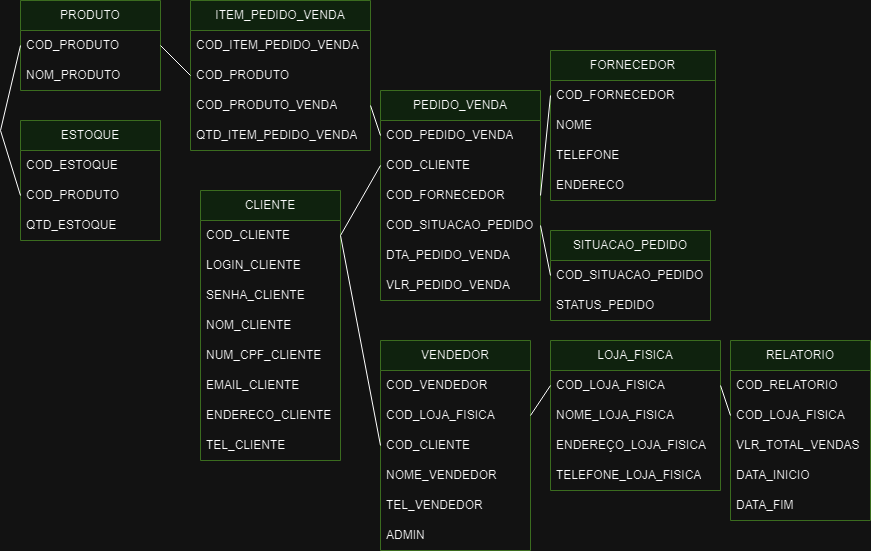

The diagram above was exported from draw.io. Its source (the exported page's mxGraphModel, read from the mxfile embedded in the PNG):
<mxGraphModel dx="2243" dy="804" grid="1" gridSize="10" guides="1" tooltips="1" connect="1" arrows="1" fold="1" page="1" pageScale="1" pageWidth="850" pageHeight="1100" math="0" shadow="0" extFonts="Permanent Marker^https://fonts.googleapis.com/css?family=Permanent+Marker">
  <root>
    <mxCell id="0" />
    <mxCell id="1" parent="0" />
    <mxCell id="yWlpOSCV3A8BYWFEoJl4-1" value="CLIENTE" style="swimlane;fontStyle=0;childLayout=stackLayout;horizontal=1;startSize=30;horizontalStack=0;resizeParent=1;resizeParentMax=0;resizeLast=0;collapsible=1;marginBottom=0;whiteSpace=wrap;html=1;fillColor=#d5e8d4;strokeColor=#82b366;" vertex="1" parent="1">
      <mxGeometry x="180" y="190" width="140" height="270" as="geometry" />
    </mxCell>
    <mxCell id="yWlpOSCV3A8BYWFEoJl4-2" value="COD_CLIENTE" style="text;strokeColor=none;fillColor=none;align=left;verticalAlign=middle;spacingLeft=4;spacingRight=4;overflow=hidden;points=[[0,0.5],[1,0.5]];portConstraint=eastwest;rotatable=0;whiteSpace=wrap;html=1;" vertex="1" parent="yWlpOSCV3A8BYWFEoJl4-1">
      <mxGeometry y="30" width="140" height="30" as="geometry" />
    </mxCell>
    <mxCell id="yWlpOSCV3A8BYWFEoJl4-3" value="LOGIN_CLIENTE" style="text;strokeColor=none;fillColor=none;align=left;verticalAlign=middle;spacingLeft=4;spacingRight=4;overflow=hidden;points=[[0,0.5],[1,0.5]];portConstraint=eastwest;rotatable=0;whiteSpace=wrap;html=1;" vertex="1" parent="yWlpOSCV3A8BYWFEoJl4-1">
      <mxGeometry y="60" width="140" height="30" as="geometry" />
    </mxCell>
    <mxCell id="yWlpOSCV3A8BYWFEoJl4-4" value="SENHA_CLIENTE" style="text;strokeColor=none;fillColor=none;align=left;verticalAlign=middle;spacingLeft=4;spacingRight=4;overflow=hidden;points=[[0,0.5],[1,0.5]];portConstraint=eastwest;rotatable=0;whiteSpace=wrap;html=1;" vertex="1" parent="yWlpOSCV3A8BYWFEoJl4-1">
      <mxGeometry y="90" width="140" height="30" as="geometry" />
    </mxCell>
    <mxCell id="yWlpOSCV3A8BYWFEoJl4-5" value="NOM_CLIENTE" style="text;strokeColor=none;fillColor=none;align=left;verticalAlign=middle;spacingLeft=4;spacingRight=4;overflow=hidden;points=[[0,0.5],[1,0.5]];portConstraint=eastwest;rotatable=0;whiteSpace=wrap;html=1;" vertex="1" parent="yWlpOSCV3A8BYWFEoJl4-1">
      <mxGeometry y="120" width="140" height="30" as="geometry" />
    </mxCell>
    <mxCell id="yWlpOSCV3A8BYWFEoJl4-6" value="NUM_CPF_CLIENTE" style="text;strokeColor=none;fillColor=none;align=left;verticalAlign=middle;spacingLeft=4;spacingRight=4;overflow=hidden;points=[[0,0.5],[1,0.5]];portConstraint=eastwest;rotatable=0;whiteSpace=wrap;html=1;" vertex="1" parent="yWlpOSCV3A8BYWFEoJl4-1">
      <mxGeometry y="150" width="140" height="30" as="geometry" />
    </mxCell>
    <mxCell id="yWlpOSCV3A8BYWFEoJl4-7" value="EMAIL_CLIENTE" style="text;strokeColor=none;fillColor=none;align=left;verticalAlign=middle;spacingLeft=4;spacingRight=4;overflow=hidden;points=[[0,0.5],[1,0.5]];portConstraint=eastwest;rotatable=0;whiteSpace=wrap;html=1;" vertex="1" parent="yWlpOSCV3A8BYWFEoJl4-1">
      <mxGeometry y="180" width="140" height="30" as="geometry" />
    </mxCell>
    <mxCell id="yWlpOSCV3A8BYWFEoJl4-8" value="ENDERECO_CLIENTE" style="text;strokeColor=none;fillColor=none;align=left;verticalAlign=middle;spacingLeft=4;spacingRight=4;overflow=hidden;points=[[0,0.5],[1,0.5]];portConstraint=eastwest;rotatable=0;whiteSpace=wrap;html=1;" vertex="1" parent="yWlpOSCV3A8BYWFEoJl4-1">
      <mxGeometry y="210" width="140" height="30" as="geometry" />
    </mxCell>
    <mxCell id="yWlpOSCV3A8BYWFEoJl4-9" value="TEL_CLIENTE" style="text;strokeColor=none;fillColor=none;align=left;verticalAlign=middle;spacingLeft=4;spacingRight=4;overflow=hidden;points=[[0,0.5],[1,0.5]];portConstraint=eastwest;rotatable=0;whiteSpace=wrap;html=1;" vertex="1" parent="yWlpOSCV3A8BYWFEoJl4-1">
      <mxGeometry y="240" width="140" height="30" as="geometry" />
    </mxCell>
    <mxCell id="yWlpOSCV3A8BYWFEoJl4-10" value="PRODUTO" style="swimlane;fontStyle=0;childLayout=stackLayout;horizontal=1;startSize=30;horizontalStack=0;resizeParent=1;resizeParentMax=0;resizeLast=0;collapsible=1;marginBottom=0;whiteSpace=wrap;html=1;fillColor=#d5e8d4;strokeColor=#82b366;" vertex="1" parent="1">
      <mxGeometry width="140" height="90" as="geometry" />
    </mxCell>
    <mxCell id="yWlpOSCV3A8BYWFEoJl4-11" value="COD_PRODUTO" style="text;strokeColor=none;fillColor=none;align=left;verticalAlign=middle;spacingLeft=4;spacingRight=4;overflow=hidden;points=[[0,0.5],[1,0.5]];portConstraint=eastwest;rotatable=0;whiteSpace=wrap;html=1;" vertex="1" parent="yWlpOSCV3A8BYWFEoJl4-10">
      <mxGeometry y="30" width="140" height="30" as="geometry" />
    </mxCell>
    <mxCell id="yWlpOSCV3A8BYWFEoJl4-12" value="NOM_PRODUTO" style="text;strokeColor=none;fillColor=none;align=left;verticalAlign=middle;spacingLeft=4;spacingRight=4;overflow=hidden;points=[[0,0.5],[1,0.5]];portConstraint=eastwest;rotatable=0;whiteSpace=wrap;html=1;" vertex="1" parent="yWlpOSCV3A8BYWFEoJl4-10">
      <mxGeometry y="60" width="140" height="30" as="geometry" />
    </mxCell>
    <mxCell id="yWlpOSCV3A8BYWFEoJl4-14" value="ITEM_PEDIDO_VENDA" style="swimlane;fontStyle=0;childLayout=stackLayout;horizontal=1;startSize=30;horizontalStack=0;resizeParent=1;resizeParentMax=0;resizeLast=0;collapsible=1;marginBottom=0;whiteSpace=wrap;html=1;fillColor=#d5e8d4;strokeColor=#82b366;" vertex="1" parent="1">
      <mxGeometry x="170" width="180" height="150" as="geometry" />
    </mxCell>
    <mxCell id="yWlpOSCV3A8BYWFEoJl4-16" value="COD_ITEM_PEDIDO_VENDA" style="text;strokeColor=none;fillColor=none;align=left;verticalAlign=middle;spacingLeft=4;spacingRight=4;overflow=hidden;points=[[0,0.5],[1,0.5]];portConstraint=eastwest;rotatable=0;whiteSpace=wrap;html=1;" vertex="1" parent="yWlpOSCV3A8BYWFEoJl4-14">
      <mxGeometry y="30" width="180" height="30" as="geometry" />
    </mxCell>
    <mxCell id="yWlpOSCV3A8BYWFEoJl4-15" value="COD_PRODUTO" style="text;strokeColor=none;fillColor=none;align=left;verticalAlign=middle;spacingLeft=4;spacingRight=4;overflow=hidden;points=[[0,0.5],[1,0.5]];portConstraint=eastwest;rotatable=0;whiteSpace=wrap;html=1;" vertex="1" parent="yWlpOSCV3A8BYWFEoJl4-14">
      <mxGeometry y="60" width="180" height="30" as="geometry" />
    </mxCell>
    <mxCell id="yWlpOSCV3A8BYWFEoJl4-24" value="COD_PRODUTO_VENDA" style="text;strokeColor=none;fillColor=none;align=left;verticalAlign=middle;spacingLeft=4;spacingRight=4;overflow=hidden;points=[[0,0.5],[1,0.5]];portConstraint=eastwest;rotatable=0;whiteSpace=wrap;html=1;" vertex="1" parent="yWlpOSCV3A8BYWFEoJl4-14">
      <mxGeometry y="90" width="180" height="30" as="geometry" />
    </mxCell>
    <mxCell id="yWlpOSCV3A8BYWFEoJl4-17" value="QTD_ITEM_PEDIDO_VENDA" style="text;strokeColor=none;fillColor=none;align=left;verticalAlign=middle;spacingLeft=4;spacingRight=4;overflow=hidden;points=[[0,0.5],[1,0.5]];portConstraint=eastwest;rotatable=0;whiteSpace=wrap;html=1;" vertex="1" parent="yWlpOSCV3A8BYWFEoJl4-14">
      <mxGeometry y="120" width="180" height="30" as="geometry" />
    </mxCell>
    <mxCell id="yWlpOSCV3A8BYWFEoJl4-20" value="PEDIDO_VENDA" style="swimlane;fontStyle=0;childLayout=stackLayout;horizontal=1;startSize=30;horizontalStack=0;resizeParent=1;resizeParentMax=0;resizeLast=0;collapsible=1;marginBottom=0;whiteSpace=wrap;html=1;fillColor=#d5e8d4;strokeColor=#82b366;" vertex="1" parent="1">
      <mxGeometry x="360" y="90" width="160" height="210" as="geometry" />
    </mxCell>
    <mxCell id="yWlpOSCV3A8BYWFEoJl4-21" value="COD_PEDIDO_VENDA" style="text;strokeColor=none;fillColor=none;align=left;verticalAlign=middle;spacingLeft=4;spacingRight=4;overflow=hidden;points=[[0,0.5],[1,0.5]];portConstraint=eastwest;rotatable=0;whiteSpace=wrap;html=1;" vertex="1" parent="yWlpOSCV3A8BYWFEoJl4-20">
      <mxGeometry y="30" width="160" height="30" as="geometry" />
    </mxCell>
    <mxCell id="yWlpOSCV3A8BYWFEoJl4-28" value="COD_CLIENTE" style="text;strokeColor=none;fillColor=none;align=left;verticalAlign=middle;spacingLeft=4;spacingRight=4;overflow=hidden;points=[[0,0.5],[1,0.5]];portConstraint=eastwest;rotatable=0;whiteSpace=wrap;html=1;" vertex="1" parent="yWlpOSCV3A8BYWFEoJl4-20">
      <mxGeometry y="60" width="160" height="30" as="geometry" />
    </mxCell>
    <mxCell id="yWlpOSCV3A8BYWFEoJl4-69" value="COD_FORNECEDOR" style="text;strokeColor=none;fillColor=none;align=left;verticalAlign=middle;spacingLeft=4;spacingRight=4;overflow=hidden;points=[[0,0.5],[1,0.5]];portConstraint=eastwest;rotatable=0;whiteSpace=wrap;html=1;" vertex="1" parent="yWlpOSCV3A8BYWFEoJl4-20">
      <mxGeometry y="90" width="160" height="30" as="geometry" />
    </mxCell>
    <mxCell id="yWlpOSCV3A8BYWFEoJl4-34" value="COD_SITUACAO_PEDIDO" style="text;strokeColor=none;fillColor=none;align=left;verticalAlign=middle;spacingLeft=4;spacingRight=4;overflow=hidden;points=[[0,0.5],[1,0.5]];portConstraint=eastwest;rotatable=0;whiteSpace=wrap;html=1;" vertex="1" parent="yWlpOSCV3A8BYWFEoJl4-20">
      <mxGeometry y="120" width="160" height="30" as="geometry" />
    </mxCell>
    <mxCell id="yWlpOSCV3A8BYWFEoJl4-22" value="DTA_PEDIDO_VENDA" style="text;strokeColor=none;fillColor=none;align=left;verticalAlign=middle;spacingLeft=4;spacingRight=4;overflow=hidden;points=[[0,0.5],[1,0.5]];portConstraint=eastwest;rotatable=0;whiteSpace=wrap;html=1;" vertex="1" parent="yWlpOSCV3A8BYWFEoJl4-20">
      <mxGeometry y="150" width="160" height="30" as="geometry" />
    </mxCell>
    <mxCell id="yWlpOSCV3A8BYWFEoJl4-13" value="VLR_PEDIDO_VENDA" style="text;strokeColor=none;fillColor=none;align=left;verticalAlign=middle;spacingLeft=4;spacingRight=4;overflow=hidden;points=[[0,0.5],[1,0.5]];portConstraint=eastwest;rotatable=0;whiteSpace=wrap;html=1;" vertex="1" parent="yWlpOSCV3A8BYWFEoJl4-20">
      <mxGeometry y="180" width="160" height="30" as="geometry" />
    </mxCell>
    <mxCell id="yWlpOSCV3A8BYWFEoJl4-26" value="" style="endArrow=none;html=1;rounded=0;entryX=1;entryY=0.5;entryDx=0;entryDy=0;exitX=0;exitY=0.5;exitDx=0;exitDy=0;" edge="1" parent="1" source="yWlpOSCV3A8BYWFEoJl4-21" target="yWlpOSCV3A8BYWFEoJl4-24">
      <mxGeometry width="50" height="50" relative="1" as="geometry">
        <mxPoint x="110" y="400" as="sourcePoint" />
        <mxPoint x="160" y="350" as="targetPoint" />
      </mxGeometry>
    </mxCell>
    <mxCell id="yWlpOSCV3A8BYWFEoJl4-27" value="" style="endArrow=none;html=1;rounded=0;entryX=1;entryY=0.5;entryDx=0;entryDy=0;exitX=0;exitY=0.5;exitDx=0;exitDy=0;" edge="1" parent="1" source="yWlpOSCV3A8BYWFEoJl4-15" target="yWlpOSCV3A8BYWFEoJl4-11">
      <mxGeometry width="50" height="50" relative="1" as="geometry">
        <mxPoint x="110" y="400" as="sourcePoint" />
        <mxPoint x="160" y="350" as="targetPoint" />
      </mxGeometry>
    </mxCell>
    <mxCell id="yWlpOSCV3A8BYWFEoJl4-29" value="" style="endArrow=none;html=1;rounded=0;entryX=1;entryY=0.5;entryDx=0;entryDy=0;exitX=0;exitY=0.5;exitDx=0;exitDy=0;" edge="1" parent="1" source="yWlpOSCV3A8BYWFEoJl4-28" target="yWlpOSCV3A8BYWFEoJl4-2">
      <mxGeometry width="50" height="50" relative="1" as="geometry">
        <mxPoint x="110" y="400" as="sourcePoint" />
        <mxPoint x="160" y="350" as="targetPoint" />
      </mxGeometry>
    </mxCell>
    <mxCell id="yWlpOSCV3A8BYWFEoJl4-30" value="SITUACAO_PEDIDO" style="swimlane;fontStyle=0;childLayout=stackLayout;horizontal=1;startSize=30;horizontalStack=0;resizeParent=1;resizeParentMax=0;resizeLast=0;collapsible=1;marginBottom=0;whiteSpace=wrap;html=1;fillColor=#d5e8d4;strokeColor=#82b366;" vertex="1" parent="1">
      <mxGeometry x="530" y="230" width="160" height="90" as="geometry" />
    </mxCell>
    <mxCell id="yWlpOSCV3A8BYWFEoJl4-31" value="COD_SITUACAO_PEDIDO" style="text;strokeColor=none;fillColor=none;align=left;verticalAlign=middle;spacingLeft=4;spacingRight=4;overflow=hidden;points=[[0,0.5],[1,0.5]];portConstraint=eastwest;rotatable=0;whiteSpace=wrap;html=1;" vertex="1" parent="yWlpOSCV3A8BYWFEoJl4-30">
      <mxGeometry y="30" width="160" height="30" as="geometry" />
    </mxCell>
    <mxCell id="yWlpOSCV3A8BYWFEoJl4-32" value="STATUS_PEDIDO" style="text;strokeColor=none;fillColor=none;align=left;verticalAlign=middle;spacingLeft=4;spacingRight=4;overflow=hidden;points=[[0,0.5],[1,0.5]];portConstraint=eastwest;rotatable=0;whiteSpace=wrap;html=1;" vertex="1" parent="yWlpOSCV3A8BYWFEoJl4-30">
      <mxGeometry y="60" width="160" height="30" as="geometry" />
    </mxCell>
    <mxCell id="yWlpOSCV3A8BYWFEoJl4-35" value="FORNECEDOR" style="swimlane;fontStyle=0;childLayout=stackLayout;horizontal=1;startSize=30;horizontalStack=0;resizeParent=1;resizeParentMax=0;resizeLast=0;collapsible=1;marginBottom=0;whiteSpace=wrap;html=1;fillColor=#d5e8d4;strokeColor=#82b366;" vertex="1" parent="1">
      <mxGeometry x="530" y="50" width="165" height="150" as="geometry" />
    </mxCell>
    <mxCell id="yWlpOSCV3A8BYWFEoJl4-36" value="COD_FORNECEDOR" style="text;strokeColor=none;fillColor=none;align=left;verticalAlign=middle;spacingLeft=4;spacingRight=4;overflow=hidden;points=[[0,0.5],[1,0.5]];portConstraint=eastwest;rotatable=0;whiteSpace=wrap;html=1;" vertex="1" parent="yWlpOSCV3A8BYWFEoJl4-35">
      <mxGeometry y="30" width="165" height="30" as="geometry" />
    </mxCell>
    <mxCell id="yWlpOSCV3A8BYWFEoJl4-37" value="NOME" style="text;strokeColor=none;fillColor=none;align=left;verticalAlign=middle;spacingLeft=4;spacingRight=4;overflow=hidden;points=[[0,0.5],[1,0.5]];portConstraint=eastwest;rotatable=0;whiteSpace=wrap;html=1;" vertex="1" parent="yWlpOSCV3A8BYWFEoJl4-35">
      <mxGeometry y="60" width="165" height="30" as="geometry" />
    </mxCell>
    <mxCell id="yWlpOSCV3A8BYWFEoJl4-38" value="TELEFONE" style="text;strokeColor=none;fillColor=none;align=left;verticalAlign=middle;spacingLeft=4;spacingRight=4;overflow=hidden;points=[[0,0.5],[1,0.5]];portConstraint=eastwest;rotatable=0;whiteSpace=wrap;html=1;" vertex="1" parent="yWlpOSCV3A8BYWFEoJl4-35">
      <mxGeometry y="90" width="165" height="30" as="geometry" />
    </mxCell>
    <mxCell id="yWlpOSCV3A8BYWFEoJl4-39" value="ENDERECO" style="text;strokeColor=none;fillColor=none;align=left;verticalAlign=middle;spacingLeft=4;spacingRight=4;overflow=hidden;points=[[0,0.5],[1,0.5]];portConstraint=eastwest;rotatable=0;whiteSpace=wrap;html=1;" vertex="1" parent="yWlpOSCV3A8BYWFEoJl4-35">
      <mxGeometry y="120" width="165" height="30" as="geometry" />
    </mxCell>
    <mxCell id="yWlpOSCV3A8BYWFEoJl4-40" value="ESTOQUE" style="swimlane;fontStyle=0;childLayout=stackLayout;horizontal=1;startSize=30;horizontalStack=0;resizeParent=1;resizeParentMax=0;resizeLast=0;collapsible=1;marginBottom=0;whiteSpace=wrap;html=1;fillColor=#d5e8d4;strokeColor=#82b366;glass=0;shadow=0;" vertex="1" parent="1">
      <mxGeometry y="120" width="140" height="120" as="geometry" />
    </mxCell>
    <mxCell id="yWlpOSCV3A8BYWFEoJl4-41" value="COD_ESTOQUE" style="text;align=left;verticalAlign=middle;spacingLeft=4;spacingRight=4;overflow=hidden;points=[[0,0.5],[1,0.5]];portConstraint=eastwest;rotatable=0;whiteSpace=wrap;html=1;" vertex="1" parent="yWlpOSCV3A8BYWFEoJl4-40">
      <mxGeometry y="30" width="140" height="30" as="geometry" />
    </mxCell>
    <mxCell id="yWlpOSCV3A8BYWFEoJl4-42" value="COD_PRODUTO" style="text;align=left;verticalAlign=middle;spacingLeft=4;spacingRight=4;overflow=hidden;points=[[0,0.5],[1,0.5]];portConstraint=eastwest;rotatable=0;whiteSpace=wrap;html=1;" vertex="1" parent="yWlpOSCV3A8BYWFEoJl4-40">
      <mxGeometry y="60" width="140" height="30" as="geometry" />
    </mxCell>
    <mxCell id="yWlpOSCV3A8BYWFEoJl4-44" value="QTD_ESTOQUE" style="text;align=left;verticalAlign=middle;spacingLeft=4;spacingRight=4;overflow=hidden;points=[[0,0.5],[1,0.5]];portConstraint=eastwest;rotatable=0;whiteSpace=wrap;html=1;" vertex="1" parent="yWlpOSCV3A8BYWFEoJl4-40">
      <mxGeometry y="90" width="140" height="30" as="geometry" />
    </mxCell>
    <mxCell id="yWlpOSCV3A8BYWFEoJl4-45" value="" style="endArrow=none;html=1;rounded=0;entryX=0;entryY=0.5;entryDx=0;entryDy=0;exitX=0;exitY=0.5;exitDx=0;exitDy=0;" edge="1" parent="1" source="yWlpOSCV3A8BYWFEoJl4-11" target="yWlpOSCV3A8BYWFEoJl4-42">
      <mxGeometry width="50" height="50" relative="1" as="geometry">
        <mxPoint x="290" y="410" as="sourcePoint" />
        <mxPoint x="340" y="360" as="targetPoint" />
        <Array as="points">
          <mxPoint x="-20" y="130" />
        </Array>
      </mxGeometry>
    </mxCell>
    <mxCell id="yWlpOSCV3A8BYWFEoJl4-46" value="" style="endArrow=none;html=1;rounded=0;entryX=0;entryY=0.5;entryDx=0;entryDy=0;exitX=1;exitY=0.5;exitDx=0;exitDy=0;" edge="1" parent="1" source="yWlpOSCV3A8BYWFEoJl4-34" target="yWlpOSCV3A8BYWFEoJl4-31">
      <mxGeometry width="50" height="50" relative="1" as="geometry">
        <mxPoint x="250" y="400" as="sourcePoint" />
        <mxPoint x="530" y="185" as="targetPoint" />
      </mxGeometry>
    </mxCell>
    <mxCell id="yWlpOSCV3A8BYWFEoJl4-47" value="VENDEDOR" style="swimlane;fontStyle=0;childLayout=stackLayout;horizontal=1;startSize=30;horizontalStack=0;resizeParent=1;resizeParentMax=0;resizeLast=0;collapsible=1;marginBottom=0;whiteSpace=wrap;html=1;fillColor=#d5e8d4;strokeColor=#82b366;glass=0;shadow=0;" vertex="1" parent="1">
      <mxGeometry x="360" y="340" width="150" height="210" as="geometry" />
    </mxCell>
    <mxCell id="yWlpOSCV3A8BYWFEoJl4-48" value="COD_VENDEDOR" style="text;align=left;verticalAlign=middle;spacingLeft=4;spacingRight=4;overflow=hidden;points=[[0,0.5],[1,0.5]];portConstraint=eastwest;rotatable=0;whiteSpace=wrap;html=1;" vertex="1" parent="yWlpOSCV3A8BYWFEoJl4-47">
      <mxGeometry y="30" width="150" height="30" as="geometry" />
    </mxCell>
    <mxCell id="yWlpOSCV3A8BYWFEoJl4-49" value="COD_LOJA_FISICA" style="text;align=left;verticalAlign=middle;spacingLeft=4;spacingRight=4;overflow=hidden;points=[[0,0.5],[1,0.5]];portConstraint=eastwest;rotatable=0;whiteSpace=wrap;html=1;" vertex="1" parent="yWlpOSCV3A8BYWFEoJl4-47">
      <mxGeometry y="60" width="150" height="30" as="geometry" />
    </mxCell>
    <mxCell id="yWlpOSCV3A8BYWFEoJl4-50" value="COD_CLIENTE" style="text;align=left;verticalAlign=middle;spacingLeft=4;spacingRight=4;overflow=hidden;points=[[0,0.5],[1,0.5]];portConstraint=eastwest;rotatable=0;whiteSpace=wrap;html=1;" vertex="1" parent="yWlpOSCV3A8BYWFEoJl4-47">
      <mxGeometry y="90" width="150" height="30" as="geometry" />
    </mxCell>
    <mxCell id="yWlpOSCV3A8BYWFEoJl4-51" value="NOME_VENDEDOR" style="text;align=left;verticalAlign=middle;spacingLeft=4;spacingRight=4;overflow=hidden;points=[[0,0.5],[1,0.5]];portConstraint=eastwest;rotatable=0;whiteSpace=wrap;html=1;" vertex="1" parent="yWlpOSCV3A8BYWFEoJl4-47">
      <mxGeometry y="120" width="150" height="30" as="geometry" />
    </mxCell>
    <mxCell id="yWlpOSCV3A8BYWFEoJl4-64" value="TEL_VENDEDOR" style="text;align=left;verticalAlign=middle;spacingLeft=4;spacingRight=4;overflow=hidden;points=[[0,0.5],[1,0.5]];portConstraint=eastwest;rotatable=0;whiteSpace=wrap;html=1;" vertex="1" parent="yWlpOSCV3A8BYWFEoJl4-47">
      <mxGeometry y="150" width="150" height="30" as="geometry" />
    </mxCell>
    <mxCell id="yWlpOSCV3A8BYWFEoJl4-67" value="ADMIN" style="text;align=left;verticalAlign=middle;spacingLeft=4;spacingRight=4;overflow=hidden;points=[[0,0.5],[1,0.5]];portConstraint=eastwest;rotatable=0;whiteSpace=wrap;html=1;" vertex="1" parent="yWlpOSCV3A8BYWFEoJl4-47">
      <mxGeometry y="180" width="150" height="30" as="geometry" />
    </mxCell>
    <mxCell id="yWlpOSCV3A8BYWFEoJl4-56" value="LOJA_FISICA" style="swimlane;fontStyle=0;childLayout=stackLayout;horizontal=1;startSize=30;horizontalStack=0;resizeParent=1;resizeParentMax=0;resizeLast=0;collapsible=1;marginBottom=0;whiteSpace=wrap;html=1;fillColor=#d5e8d4;strokeColor=#82b366;glass=0;shadow=0;" vertex="1" parent="1">
      <mxGeometry x="530" y="340" width="170" height="150" as="geometry" />
    </mxCell>
    <mxCell id="yWlpOSCV3A8BYWFEoJl4-57" value="COD_LOJA_FISICA" style="text;align=left;verticalAlign=middle;spacingLeft=4;spacingRight=4;overflow=hidden;points=[[0,0.5],[1,0.5]];portConstraint=eastwest;rotatable=0;whiteSpace=wrap;html=1;" vertex="1" parent="yWlpOSCV3A8BYWFEoJl4-56">
      <mxGeometry y="30" width="170" height="30" as="geometry" />
    </mxCell>
    <mxCell id="yWlpOSCV3A8BYWFEoJl4-58" value="NOME_LOJA_FISICA" style="text;align=left;verticalAlign=middle;spacingLeft=4;spacingRight=4;overflow=hidden;points=[[0,0.5],[1,0.5]];portConstraint=eastwest;rotatable=0;whiteSpace=wrap;html=1;" vertex="1" parent="yWlpOSCV3A8BYWFEoJl4-56">
      <mxGeometry y="60" width="170" height="30" as="geometry" />
    </mxCell>
    <mxCell id="yWlpOSCV3A8BYWFEoJl4-59" value="ENDEREÇO_LOJA_FISICA" style="text;align=left;verticalAlign=middle;spacingLeft=4;spacingRight=4;overflow=hidden;points=[[0,0.5],[1,0.5]];portConstraint=eastwest;rotatable=0;whiteSpace=wrap;html=1;" vertex="1" parent="yWlpOSCV3A8BYWFEoJl4-56">
      <mxGeometry y="90" width="170" height="30" as="geometry" />
    </mxCell>
    <mxCell id="yWlpOSCV3A8BYWFEoJl4-60" value="TELEFONE_LOJA_FISICA" style="text;align=left;verticalAlign=middle;spacingLeft=4;spacingRight=4;overflow=hidden;points=[[0,0.5],[1,0.5]];portConstraint=eastwest;rotatable=0;whiteSpace=wrap;html=1;" vertex="1" parent="yWlpOSCV3A8BYWFEoJl4-56">
      <mxGeometry y="120" width="170" height="30" as="geometry" />
    </mxCell>
    <mxCell id="yWlpOSCV3A8BYWFEoJl4-65" value="" style="endArrow=none;html=1;rounded=0;entryX=1;entryY=0.5;entryDx=0;entryDy=0;exitX=0;exitY=0.5;exitDx=0;exitDy=0;" edge="1" parent="1" source="yWlpOSCV3A8BYWFEoJl4-57" target="yWlpOSCV3A8BYWFEoJl4-49">
      <mxGeometry width="50" height="50" relative="1" as="geometry">
        <mxPoint x="250" y="400" as="sourcePoint" />
        <mxPoint x="300" y="350" as="targetPoint" />
      </mxGeometry>
    </mxCell>
    <mxCell id="yWlpOSCV3A8BYWFEoJl4-66" value="" style="endArrow=none;html=1;rounded=0;entryX=0;entryY=0.5;entryDx=0;entryDy=0;exitX=1;exitY=0.5;exitDx=0;exitDy=0;" edge="1" parent="1" source="yWlpOSCV3A8BYWFEoJl4-2" target="yWlpOSCV3A8BYWFEoJl4-50">
      <mxGeometry width="50" height="50" relative="1" as="geometry">
        <mxPoint x="250" y="400" as="sourcePoint" />
        <mxPoint x="300" y="350" as="targetPoint" />
      </mxGeometry>
    </mxCell>
    <mxCell id="yWlpOSCV3A8BYWFEoJl4-70" value="" style="endArrow=none;html=1;rounded=0;entryX=1;entryY=0.5;entryDx=0;entryDy=0;exitX=0;exitY=0.5;exitDx=0;exitDy=0;" edge="1" parent="1" source="yWlpOSCV3A8BYWFEoJl4-36" target="yWlpOSCV3A8BYWFEoJl4-69">
      <mxGeometry width="50" height="50" relative="1" as="geometry">
        <mxPoint x="360" y="330" as="sourcePoint" />
        <mxPoint x="410" y="280" as="targetPoint" />
      </mxGeometry>
    </mxCell>
    <mxCell id="yWlpOSCV3A8BYWFEoJl4-71" value="RELATORIO" style="swimlane;fontStyle=0;childLayout=stackLayout;horizontal=1;startSize=30;horizontalStack=0;resizeParent=1;resizeParentMax=0;resizeLast=0;collapsible=1;marginBottom=0;whiteSpace=wrap;html=1;fillColor=#d5e8d4;strokeColor=#82b366;glass=0;shadow=0;" vertex="1" parent="1">
      <mxGeometry x="710" y="340" width="140" height="180" as="geometry" />
    </mxCell>
    <mxCell id="yWlpOSCV3A8BYWFEoJl4-72" value="COD_RELATORIO" style="text;align=left;verticalAlign=middle;spacingLeft=4;spacingRight=4;overflow=hidden;points=[[0,0.5],[1,0.5]];portConstraint=eastwest;rotatable=0;whiteSpace=wrap;html=1;" vertex="1" parent="yWlpOSCV3A8BYWFEoJl4-71">
      <mxGeometry y="30" width="140" height="30" as="geometry" />
    </mxCell>
    <mxCell id="yWlpOSCV3A8BYWFEoJl4-73" value="COD_LOJA_FISICA" style="text;align=left;verticalAlign=middle;spacingLeft=4;spacingRight=4;overflow=hidden;points=[[0,0.5],[1,0.5]];portConstraint=eastwest;rotatable=0;whiteSpace=wrap;html=1;" vertex="1" parent="yWlpOSCV3A8BYWFEoJl4-71">
      <mxGeometry y="60" width="140" height="30" as="geometry" />
    </mxCell>
    <mxCell id="yWlpOSCV3A8BYWFEoJl4-74" value="VLR_TOTAL_VENDAS" style="text;strokeColor=none;fillColor=none;align=left;verticalAlign=middle;spacingLeft=4;spacingRight=4;overflow=hidden;points=[[0,0.5],[1,0.5]];portConstraint=eastwest;rotatable=0;whiteSpace=wrap;html=1;" vertex="1" parent="yWlpOSCV3A8BYWFEoJl4-71">
      <mxGeometry y="90" width="140" height="30" as="geometry" />
    </mxCell>
    <mxCell id="yWlpOSCV3A8BYWFEoJl4-75" value="DATA_INICIO" style="text;strokeColor=none;fillColor=none;align=left;verticalAlign=middle;spacingLeft=4;spacingRight=4;overflow=hidden;points=[[0,0.5],[1,0.5]];portConstraint=eastwest;rotatable=0;whiteSpace=wrap;html=1;" vertex="1" parent="yWlpOSCV3A8BYWFEoJl4-71">
      <mxGeometry y="120" width="140" height="30" as="geometry" />
    </mxCell>
    <mxCell id="yWlpOSCV3A8BYWFEoJl4-76" value="DATA_FIM" style="text;strokeColor=none;fillColor=none;align=left;verticalAlign=middle;spacingLeft=4;spacingRight=4;overflow=hidden;points=[[0,0.5],[1,0.5]];portConstraint=eastwest;rotatable=0;whiteSpace=wrap;html=1;" vertex="1" parent="yWlpOSCV3A8BYWFEoJl4-71">
      <mxGeometry y="150" width="140" height="30" as="geometry" />
    </mxCell>
    <mxCell id="yWlpOSCV3A8BYWFEoJl4-77" value="" style="endArrow=none;html=1;rounded=0;entryX=0;entryY=0.5;entryDx=0;entryDy=0;exitX=1;exitY=0.5;exitDx=0;exitDy=0;" edge="1" parent="1" source="yWlpOSCV3A8BYWFEoJl4-57" target="yWlpOSCV3A8BYWFEoJl4-73">
      <mxGeometry width="50" height="50" relative="1" as="geometry">
        <mxPoint x="360" y="330" as="sourcePoint" />
        <mxPoint x="410" y="280" as="targetPoint" />
      </mxGeometry>
    </mxCell>
  </root>
</mxGraphModel>